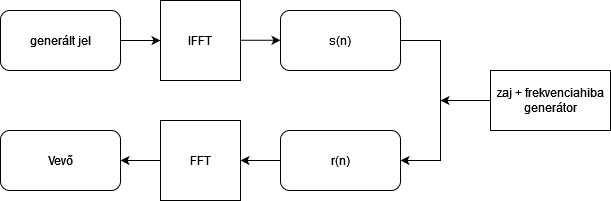

The diagram above was exported from draw.io. Its source (the exported page's mxGraphModel, read from the mxfile embedded in the PNG):
<mxGraphModel dx="664" dy="431" grid="1" gridSize="10" guides="1" tooltips="1" connect="1" arrows="1" fold="1" page="1" pageScale="1" pageWidth="850" pageHeight="1100" math="0" shadow="0">
  <root>
    <mxCell id="0" />
    <mxCell id="1" parent="0" />
    <mxCell id="4cYqlLjMLWvvWKwuazP_-1" value="&lt;div&gt;generált jel&lt;/div&gt;" style="rounded=1;whiteSpace=wrap;html=1;" vertex="1" parent="1">
      <mxGeometry x="80" y="120" width="120" height="60" as="geometry" />
    </mxCell>
    <mxCell id="4cYqlLjMLWvvWKwuazP_-3" value="s(n)" style="rounded=1;whiteSpace=wrap;html=1;" vertex="1" parent="1">
      <mxGeometry x="360" y="120" width="120" height="60" as="geometry" />
    </mxCell>
    <mxCell id="4cYqlLjMLWvvWKwuazP_-5" value="IFFT" style="whiteSpace=wrap;html=1;aspect=fixed;" vertex="1" parent="1">
      <mxGeometry x="240" y="110" width="80" height="80" as="geometry" />
    </mxCell>
    <mxCell id="4cYqlLjMLWvvWKwuazP_-6" value="r(n)" style="rounded=1;whiteSpace=wrap;html=1;" vertex="1" parent="1">
      <mxGeometry x="360" y="240" width="120" height="60" as="geometry" />
    </mxCell>
    <mxCell id="4cYqlLjMLWvvWKwuazP_-7" value="FFT" style="whiteSpace=wrap;html=1;aspect=fixed;" vertex="1" parent="1">
      <mxGeometry x="240" y="230" width="80" height="80" as="geometry" />
    </mxCell>
    <mxCell id="4cYqlLjMLWvvWKwuazP_-8" value="Vevő" style="rounded=1;whiteSpace=wrap;html=1;" vertex="1" parent="1">
      <mxGeometry x="80" y="240" width="120" height="60" as="geometry" />
    </mxCell>
    <mxCell id="4cYqlLjMLWvvWKwuazP_-10" value="&lt;div&gt;zaj + frekvenciahiba generátor&lt;/div&gt;" style="rounded=0;whiteSpace=wrap;html=1;" vertex="1" parent="1">
      <mxGeometry x="570" y="180" width="120" height="60" as="geometry" />
    </mxCell>
    <mxCell id="4cYqlLjMLWvvWKwuazP_-11" value="" style="endArrow=classic;html=1;rounded=0;exitX=1;exitY=0.5;exitDx=0;exitDy=0;entryX=1;entryY=0.5;entryDx=0;entryDy=0;" edge="1" parent="1" source="4cYqlLjMLWvvWKwuazP_-3" target="4cYqlLjMLWvvWKwuazP_-6">
      <mxGeometry width="50" height="50" relative="1" as="geometry">
        <mxPoint x="490" y="220" as="sourcePoint" />
        <mxPoint x="540" y="170" as="targetPoint" />
        <Array as="points">
          <mxPoint x="520" y="150" />
          <mxPoint x="520" y="270" />
        </Array>
      </mxGeometry>
    </mxCell>
    <mxCell id="4cYqlLjMLWvvWKwuazP_-12" value="" style="endArrow=classic;html=1;rounded=0;exitX=0;exitY=0.5;exitDx=0;exitDy=0;" edge="1" parent="1" source="4cYqlLjMLWvvWKwuazP_-10">
      <mxGeometry width="50" height="50" relative="1" as="geometry">
        <mxPoint x="560" y="310" as="sourcePoint" />
        <mxPoint x="520" y="210" as="targetPoint" />
      </mxGeometry>
    </mxCell>
    <mxCell id="4cYqlLjMLWvvWKwuazP_-13" value="" style="endArrow=classic;html=1;rounded=0;exitX=1;exitY=0.5;exitDx=0;exitDy=0;entryX=0;entryY=0.5;entryDx=0;entryDy=0;" edge="1" parent="1" source="4cYqlLjMLWvvWKwuazP_-1" target="4cYqlLjMLWvvWKwuazP_-5">
      <mxGeometry width="50" height="50" relative="1" as="geometry">
        <mxPoint x="190" y="230" as="sourcePoint" />
        <mxPoint x="240" y="180" as="targetPoint" />
      </mxGeometry>
    </mxCell>
    <mxCell id="4cYqlLjMLWvvWKwuazP_-14" value="" style="endArrow=classic;html=1;rounded=0;exitX=1;exitY=0.5;exitDx=0;exitDy=0;entryX=0;entryY=0.5;entryDx=0;entryDy=0;" edge="1" parent="1">
      <mxGeometry width="50" height="50" relative="1" as="geometry">
        <mxPoint x="320" y="149.76" as="sourcePoint" />
        <mxPoint x="360" y="149.76" as="targetPoint" />
      </mxGeometry>
    </mxCell>
    <mxCell id="4cYqlLjMLWvvWKwuazP_-15" value="" style="endArrow=classic;html=1;rounded=0;exitX=0;exitY=0.5;exitDx=0;exitDy=0;entryX=1;entryY=0.5;entryDx=0;entryDy=0;" edge="1" parent="1" source="4cYqlLjMLWvvWKwuazP_-6" target="4cYqlLjMLWvvWKwuazP_-7">
      <mxGeometry width="50" height="50" relative="1" as="geometry">
        <mxPoint x="220" y="170" as="sourcePoint" />
        <mxPoint x="260" y="170" as="targetPoint" />
      </mxGeometry>
    </mxCell>
    <mxCell id="4cYqlLjMLWvvWKwuazP_-16" value="" style="endArrow=classic;html=1;rounded=0;exitX=0;exitY=0.5;exitDx=0;exitDy=0;entryX=1;entryY=0.5;entryDx=0;entryDy=0;" edge="1" parent="1" source="4cYqlLjMLWvvWKwuazP_-7" target="4cYqlLjMLWvvWKwuazP_-8">
      <mxGeometry width="50" height="50" relative="1" as="geometry">
        <mxPoint x="230" y="180" as="sourcePoint" />
        <mxPoint x="270" y="180" as="targetPoint" />
      </mxGeometry>
    </mxCell>
  </root>
</mxGraphModel>